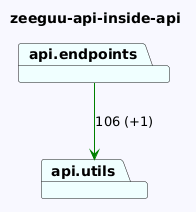

The diagram above was rendered by PlantUML. Its source (embedded in the PNG):
@startuml
skinparam backgroundColor GhostWhite
title zeeguu-api-inside-api
package "api.utils" #Azure
package "api.endpoints" #Azure

"api.endpoints"-->"api.utils" #Green : 106 (+1)
@enduml